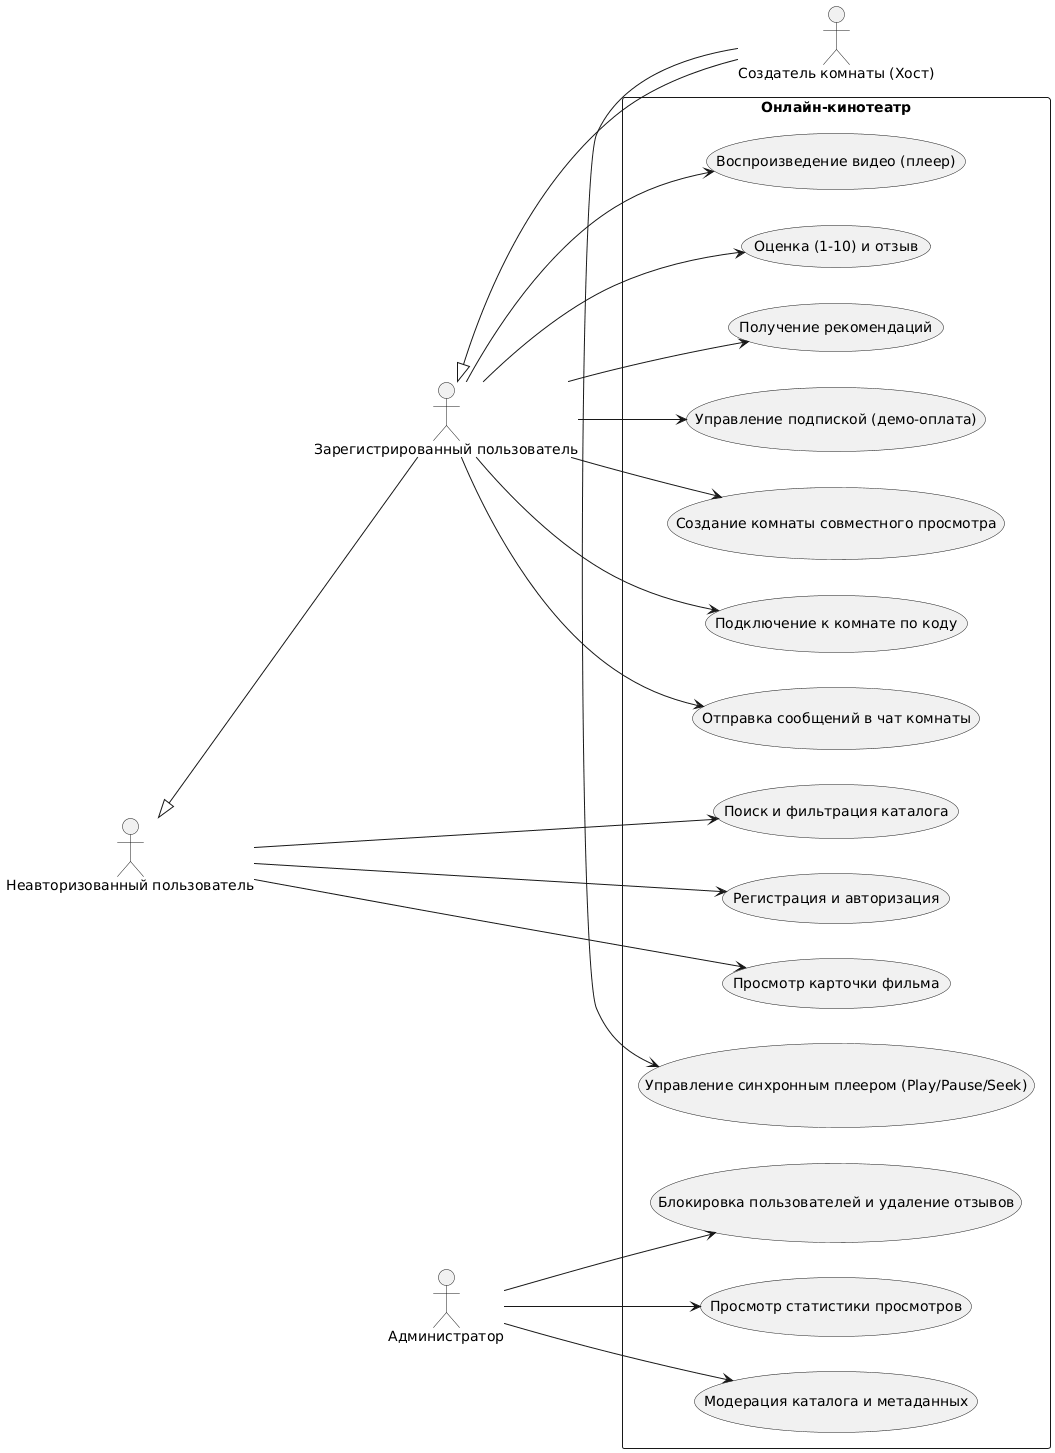

The diagram above was rendered by PlantUML. Its source (embedded in the PNG):
@startuml
left to right direction
skinparam packageStyle rectangle
skinparam shadowing false

actor "Неавторизованный пользователь" as Guest
actor "Зарегистрированный пользователь" as User
actor "Создатель комнаты (Хост)" as RoomHost
actor "Администратор" as Admin

User -up-|> Guest
RoomHost -up-|> User

rectangle "Онлайн-кинотеатр" {
    usecase "Поиск и фильтрация каталога" as UC_Search
    usecase "Регистрация и авторизация" as UC_Auth
    usecase "Просмотр карточки фильма" as UC_ViewCard
    usecase "Воспроизведение видео (плеер)" as UC_WatchVideo
    usecase "Оценка (1-10) и отзыв" as UC_Rate
    usecase "Получение рекомендаций" as UC_Recs
    usecase "Управление подпиской (демо-оплата)" as UC_Subscription

    usecase "Создание комнаты совместного просмотра" as UC_CreateRoom
    usecase "Подключение к комнате по коду" as UC_JoinRoom
    usecase "Управление синхронным плеером (Play/Pause/Seek)" as UC_SyncControl
    usecase "Отправка сообщений в чат комнаты" as UC_RoomChat

    usecase "Модерация каталога и метаданных" as UC_AdminCatalog
    usecase "Блокировка пользователей и удаление отзывов" as UC_AdminUsers
    usecase "Просмотр статистики просмотров" as UC_AdminStats
}

Guest --> UC_Search
Guest --> UC_Auth
Guest --> UC_ViewCard

User --> UC_WatchVideo
User --> UC_Rate
User --> UC_Recs
User --> UC_Subscription
User --> UC_CreateRoom
User --> UC_JoinRoom
User --> UC_RoomChat

RoomHost --> UC_SyncControl

Admin --> UC_AdminCatalog
Admin --> UC_AdminUsers
Admin --> UC_AdminStats
@enduml